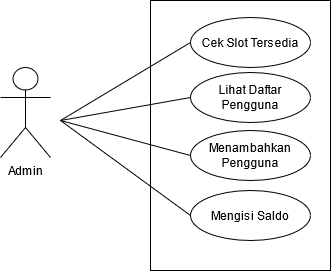

The diagram above was exported from draw.io. Its source (the exported page's mxGraphModel, read from the mxfile embedded in the PNG):
<mxGraphModel dx="1038" dy="615" grid="1" gridSize="10" guides="1" tooltips="1" connect="1" arrows="1" fold="1" page="1" pageScale="1" pageWidth="850" pageHeight="1100" math="0" shadow="0">
  <root>
    <mxCell id="0" />
    <mxCell id="1" parent="0" />
    <mxCell id="gpDsagE93XXUyGEdVKq1-1" value="&lt;div&gt;Admin&lt;/div&gt;&lt;div&gt;&lt;br&gt;&lt;/div&gt;" style="shape=umlActor;verticalLabelPosition=bottom;verticalAlign=top;html=1;outlineConnect=0;" parent="1" vertex="1">
      <mxGeometry x="140" y="217" width="50" height="90" as="geometry" />
    </mxCell>
    <mxCell id="gpDsagE93XXUyGEdVKq1-4" value="" style="rounded=0;whiteSpace=wrap;html=1;" parent="1" vertex="1">
      <mxGeometry x="290" y="150" width="180" height="270" as="geometry" />
    </mxCell>
    <mxCell id="gpDsagE93XXUyGEdVKq1-5" value="Cek Slot Tersedia" style="ellipse;whiteSpace=wrap;html=1;" parent="1" vertex="1">
      <mxGeometry x="330" y="167" width="120" height="50" as="geometry" />
    </mxCell>
    <mxCell id="gpDsagE93XXUyGEdVKq1-12" value="Lihat Daftar Pengguna" style="ellipse;whiteSpace=wrap;html=1;" parent="1" vertex="1">
      <mxGeometry x="330" y="222" width="120" height="50" as="geometry" />
    </mxCell>
    <mxCell id="gpDsagE93XXUyGEdVKq1-14" value="" style="endArrow=none;html=1;entryX=0;entryY=0.5;entryDx=0;entryDy=0;" parent="1" target="gpDsagE93XXUyGEdVKq1-5" edge="1">
      <mxGeometry width="50" height="50" relative="1" as="geometry">
        <mxPoint x="200" y="270" as="sourcePoint" />
        <mxPoint x="210" y="190" as="targetPoint" />
      </mxGeometry>
    </mxCell>
    <mxCell id="gpDsagE93XXUyGEdVKq1-15" value="" style="endArrow=none;html=1;entryX=0;entryY=0.5;entryDx=0;entryDy=0;" parent="1" target="gpDsagE93XXUyGEdVKq1-12" edge="1">
      <mxGeometry width="50" height="50" relative="1" as="geometry">
        <mxPoint x="200" y="270" as="sourcePoint" />
        <mxPoint x="240" y="270" as="targetPoint" />
      </mxGeometry>
    </mxCell>
    <mxCell id="Ae1ABDyXMa9yC6ri6JEl-3" value="Menambahkan Pengguna" style="ellipse;whiteSpace=wrap;html=1;" parent="1" vertex="1">
      <mxGeometry x="330" y="280" width="120" height="50" as="geometry" />
    </mxCell>
    <mxCell id="Ae1ABDyXMa9yC6ri6JEl-4" value="" style="endArrow=none;html=1;entryX=0;entryY=0.5;entryDx=0;entryDy=0;" parent="1" target="Ae1ABDyXMa9yC6ri6JEl-3" edge="1">
      <mxGeometry width="50" height="50" relative="1" as="geometry">
        <mxPoint x="200" y="270" as="sourcePoint" />
        <mxPoint x="240" y="328" as="targetPoint" />
      </mxGeometry>
    </mxCell>
    <mxCell id="Ae1ABDyXMa9yC6ri6JEl-5" value="Mengisi Saldo" style="ellipse;whiteSpace=wrap;html=1;" parent="1" vertex="1">
      <mxGeometry x="330" y="340" width="120" height="50" as="geometry" />
    </mxCell>
    <mxCell id="Ae1ABDyXMa9yC6ri6JEl-6" value="" style="endArrow=none;html=1;entryX=0;entryY=0.5;entryDx=0;entryDy=0;" parent="1" target="Ae1ABDyXMa9yC6ri6JEl-5" edge="1">
      <mxGeometry width="50" height="50" relative="1" as="geometry">
        <mxPoint x="200" y="270" as="sourcePoint" />
        <mxPoint x="240" y="388" as="targetPoint" />
      </mxGeometry>
    </mxCell>
  </root>
</mxGraphModel>